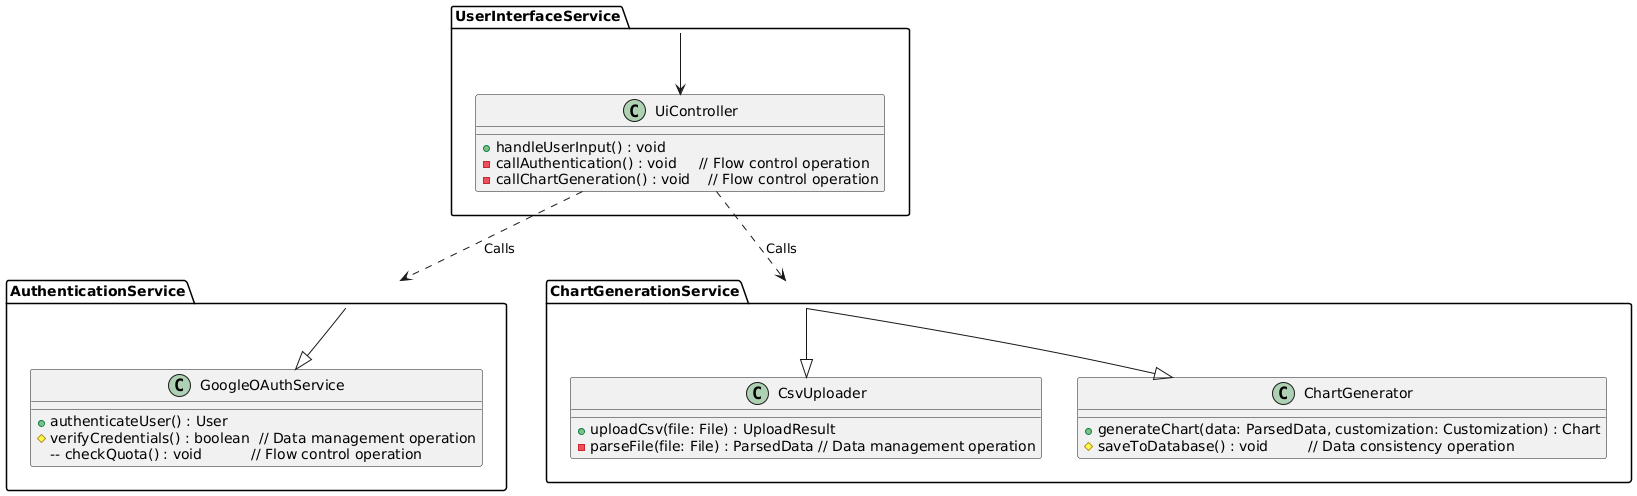

The diagram above was rendered by PlantUML. Its source (embedded in the PNG):
@startuml
package AuthenticationService {
    class GoogleOAuthService {
        + authenticateUser() : User
        # verifyCredentials() : boolean  // Data management operation
        -- checkQuota() : void           // Flow control operation
    }
}

package ChartGenerationService {
    class CsvUploader {
        + uploadCsv(file: File) : UploadResult
        - parseFile(file: File) : ParsedData // Data management operation
    }

    class ChartGenerator {
        + generateChart(data: ParsedData, customization: Customization) : Chart
        # saveToDatabase() : void         // Data consistency operation
    }
}

package UserInterfaceService {
    class UiController {
        + handleUserInput() : void
        - callAuthentication() : void     // Flow control operation
        - callChartGeneration() : void    // Flow control operation
    }
}

AuthenticationService --|> GoogleOAuthService
ChartGenerationService --|> CsvUploader
ChartGenerationService --|> ChartGenerator
UserInterfaceService --> UiController
UiController ..> AuthenticationService: Calls
UiController ..> ChartGenerationService: Calls
@enduml